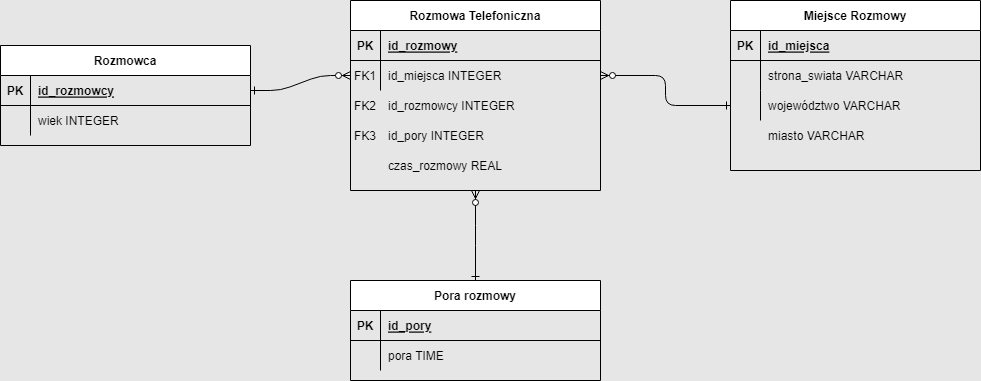

The diagram above was exported from draw.io. Its source (the exported page's mxGraphModel, read from the mxfile embedded in the PNG):
<mxGraphModel dx="1434" dy="780" grid="1" gridSize="10" guides="1" tooltips="1" connect="1" arrows="1" fold="1" page="1" pageScale="1" pageWidth="850" pageHeight="1100" background="#E6E6E6" math="0" shadow="0" extFonts="Permanent Marker^https://fonts.googleapis.com/css?family=Permanent+Marker">
  <root>
    <mxCell id="0" />
    <mxCell id="1" parent="0" />
    <mxCell id="C-vyLk0tnHw3VtMMgP7b-1" value="" style="edgeStyle=elbowEdgeStyle;endArrow=ERzeroToMany;startArrow=ERone;endFill=1;startFill=0;elbow=vertical;exitX=0;exitY=0.5;exitDx=0;exitDy=0;entryX=1;entryY=0.5;entryDx=0;entryDy=0;" parent="1" source="iA3Elap5LSfja1EsPUja-8" target="C-vyLk0tnHw3VtMMgP7b-6" edge="1">
      <mxGeometry width="100" height="100" relative="1" as="geometry">
        <mxPoint x="820" y="220" as="sourcePoint" />
        <mxPoint x="810" y="310" as="targetPoint" />
      </mxGeometry>
    </mxCell>
    <mxCell id="C-vyLk0tnHw3VtMMgP7b-2" value="Rozmowa Telefoniczna" style="shape=table;startSize=30;container=1;collapsible=1;childLayout=tableLayout;fixedRows=1;rowLines=0;fontStyle=1;align=center;resizeLast=1;" parent="1" vertex="1">
      <mxGeometry x="450" y="120" width="250" height="190" as="geometry" />
    </mxCell>
    <mxCell id="C-vyLk0tnHw3VtMMgP7b-3" value="" style="shape=partialRectangle;collapsible=0;dropTarget=0;pointerEvents=0;fillColor=none;points=[[0,0.5],[1,0.5]];portConstraint=eastwest;top=0;left=0;right=0;bottom=1;" parent="C-vyLk0tnHw3VtMMgP7b-2" vertex="1">
      <mxGeometry y="30" width="250" height="30" as="geometry" />
    </mxCell>
    <mxCell id="C-vyLk0tnHw3VtMMgP7b-4" value="PK" style="shape=partialRectangle;overflow=hidden;connectable=0;fillColor=none;top=0;left=0;bottom=0;right=0;fontStyle=1;" parent="C-vyLk0tnHw3VtMMgP7b-3" vertex="1">
      <mxGeometry width="30" height="30" as="geometry">
        <mxRectangle width="30" height="30" as="alternateBounds" />
      </mxGeometry>
    </mxCell>
    <mxCell id="C-vyLk0tnHw3VtMMgP7b-5" value="id_rozmowy" style="shape=partialRectangle;overflow=hidden;connectable=0;fillColor=none;top=0;left=0;bottom=0;right=0;align=left;spacingLeft=6;fontStyle=5;" parent="C-vyLk0tnHw3VtMMgP7b-3" vertex="1">
      <mxGeometry x="30" width="220" height="30" as="geometry">
        <mxRectangle width="220" height="30" as="alternateBounds" />
      </mxGeometry>
    </mxCell>
    <mxCell id="C-vyLk0tnHw3VtMMgP7b-6" value="" style="shape=partialRectangle;collapsible=0;dropTarget=0;pointerEvents=0;fillColor=none;points=[[0,0.5],[1,0.5]];portConstraint=eastwest;top=0;left=0;right=0;bottom=0;" parent="C-vyLk0tnHw3VtMMgP7b-2" vertex="1">
      <mxGeometry y="60" width="250" height="30" as="geometry" />
    </mxCell>
    <mxCell id="C-vyLk0tnHw3VtMMgP7b-7" value="FK1" style="shape=partialRectangle;overflow=hidden;connectable=0;fillColor=none;top=0;left=0;bottom=0;right=0;" parent="C-vyLk0tnHw3VtMMgP7b-6" vertex="1">
      <mxGeometry width="30" height="30" as="geometry">
        <mxRectangle width="30" height="30" as="alternateBounds" />
      </mxGeometry>
    </mxCell>
    <mxCell id="C-vyLk0tnHw3VtMMgP7b-8" value="id_miejsca INTEGER" style="shape=partialRectangle;overflow=hidden;connectable=0;fillColor=none;top=0;left=0;bottom=0;right=0;align=left;spacingLeft=6;" parent="C-vyLk0tnHw3VtMMgP7b-6" vertex="1">
      <mxGeometry x="30" width="220" height="30" as="geometry">
        <mxRectangle width="220" height="30" as="alternateBounds" />
      </mxGeometry>
    </mxCell>
    <mxCell id="C-vyLk0tnHw3VtMMgP7b-23" value="Rozmowca" style="shape=table;startSize=30;container=1;collapsible=1;childLayout=tableLayout;fixedRows=1;rowLines=0;fontStyle=1;align=center;resizeLast=1;" parent="1" vertex="1">
      <mxGeometry x="100" y="165" width="250" height="100" as="geometry" />
    </mxCell>
    <mxCell id="C-vyLk0tnHw3VtMMgP7b-24" value="" style="shape=partialRectangle;collapsible=0;dropTarget=0;pointerEvents=0;fillColor=none;points=[[0,0.5],[1,0.5]];portConstraint=eastwest;top=0;left=0;right=0;bottom=1;" parent="C-vyLk0tnHw3VtMMgP7b-23" vertex="1">
      <mxGeometry y="30" width="250" height="30" as="geometry" />
    </mxCell>
    <mxCell id="C-vyLk0tnHw3VtMMgP7b-25" value="PK" style="shape=partialRectangle;overflow=hidden;connectable=0;fillColor=none;top=0;left=0;bottom=0;right=0;fontStyle=1;" parent="C-vyLk0tnHw3VtMMgP7b-24" vertex="1">
      <mxGeometry width="30" height="30" as="geometry">
        <mxRectangle width="30" height="30" as="alternateBounds" />
      </mxGeometry>
    </mxCell>
    <mxCell id="C-vyLk0tnHw3VtMMgP7b-26" value="id_rozmowcy" style="shape=partialRectangle;overflow=hidden;connectable=0;fillColor=none;top=0;left=0;bottom=0;right=0;align=left;spacingLeft=6;fontStyle=5;" parent="C-vyLk0tnHw3VtMMgP7b-24" vertex="1">
      <mxGeometry x="30" width="220" height="30" as="geometry">
        <mxRectangle width="220" height="30" as="alternateBounds" />
      </mxGeometry>
    </mxCell>
    <mxCell id="C-vyLk0tnHw3VtMMgP7b-27" value="" style="shape=partialRectangle;collapsible=0;dropTarget=0;pointerEvents=0;fillColor=none;points=[[0,0.5],[1,0.5]];portConstraint=eastwest;top=0;left=0;right=0;bottom=0;" parent="C-vyLk0tnHw3VtMMgP7b-23" vertex="1">
      <mxGeometry y="60" width="250" height="30" as="geometry" />
    </mxCell>
    <mxCell id="C-vyLk0tnHw3VtMMgP7b-28" value="" style="shape=partialRectangle;overflow=hidden;connectable=0;fillColor=none;top=0;left=0;bottom=0;right=0;" parent="C-vyLk0tnHw3VtMMgP7b-27" vertex="1">
      <mxGeometry width="30" height="30" as="geometry">
        <mxRectangle width="30" height="30" as="alternateBounds" />
      </mxGeometry>
    </mxCell>
    <mxCell id="C-vyLk0tnHw3VtMMgP7b-29" value="wiek INTEGER" style="shape=partialRectangle;overflow=hidden;connectable=0;fillColor=none;top=0;left=0;bottom=0;right=0;align=left;spacingLeft=6;" parent="C-vyLk0tnHw3VtMMgP7b-27" vertex="1">
      <mxGeometry x="30" width="220" height="30" as="geometry">
        <mxRectangle width="220" height="30" as="alternateBounds" />
      </mxGeometry>
    </mxCell>
    <mxCell id="iA3Elap5LSfja1EsPUja-1" value="Miejsce Rozmowy" style="shape=table;startSize=30;container=1;collapsible=1;childLayout=tableLayout;fixedRows=1;rowLines=0;fontStyle=1;align=center;resizeLast=1;" parent="1" vertex="1">
      <mxGeometry x="830" y="120" width="250" height="170" as="geometry" />
    </mxCell>
    <mxCell id="iA3Elap5LSfja1EsPUja-2" value="" style="shape=partialRectangle;collapsible=0;dropTarget=0;pointerEvents=0;fillColor=none;points=[[0,0.5],[1,0.5]];portConstraint=eastwest;top=0;left=0;right=0;bottom=1;" parent="iA3Elap5LSfja1EsPUja-1" vertex="1">
      <mxGeometry y="30" width="250" height="30" as="geometry" />
    </mxCell>
    <mxCell id="iA3Elap5LSfja1EsPUja-3" value="PK" style="shape=partialRectangle;overflow=hidden;connectable=0;fillColor=none;top=0;left=0;bottom=0;right=0;fontStyle=1;" parent="iA3Elap5LSfja1EsPUja-2" vertex="1">
      <mxGeometry width="30" height="30" as="geometry">
        <mxRectangle width="30" height="30" as="alternateBounds" />
      </mxGeometry>
    </mxCell>
    <mxCell id="iA3Elap5LSfja1EsPUja-4" value="id_miejsca" style="shape=partialRectangle;overflow=hidden;connectable=0;fillColor=none;top=0;left=0;bottom=0;right=0;align=left;spacingLeft=6;fontStyle=5;" parent="iA3Elap5LSfja1EsPUja-2" vertex="1">
      <mxGeometry x="30" width="220" height="30" as="geometry">
        <mxRectangle width="220" height="30" as="alternateBounds" />
      </mxGeometry>
    </mxCell>
    <mxCell id="iA3Elap5LSfja1EsPUja-5" value="" style="shape=partialRectangle;collapsible=0;dropTarget=0;pointerEvents=0;fillColor=none;points=[[0,0.5],[1,0.5]];portConstraint=eastwest;top=0;left=0;right=0;bottom=0;" parent="iA3Elap5LSfja1EsPUja-1" vertex="1">
      <mxGeometry y="60" width="250" height="30" as="geometry" />
    </mxCell>
    <mxCell id="iA3Elap5LSfja1EsPUja-6" value="" style="shape=partialRectangle;overflow=hidden;connectable=0;fillColor=none;top=0;left=0;bottom=0;right=0;" parent="iA3Elap5LSfja1EsPUja-5" vertex="1">
      <mxGeometry width="30" height="30" as="geometry">
        <mxRectangle width="30" height="30" as="alternateBounds" />
      </mxGeometry>
    </mxCell>
    <mxCell id="iA3Elap5LSfja1EsPUja-7" value="strona_swiata VARCHAR" style="shape=partialRectangle;overflow=hidden;connectable=0;fillColor=none;top=0;left=0;bottom=0;right=0;align=left;spacingLeft=6;" parent="iA3Elap5LSfja1EsPUja-5" vertex="1">
      <mxGeometry x="30" width="220" height="30" as="geometry">
        <mxRectangle width="220" height="30" as="alternateBounds" />
      </mxGeometry>
    </mxCell>
    <mxCell id="iA3Elap5LSfja1EsPUja-8" value="" style="shape=partialRectangle;collapsible=0;dropTarget=0;pointerEvents=0;fillColor=none;points=[[0,0.5],[1,0.5]];portConstraint=eastwest;top=0;left=0;right=0;bottom=0;" parent="iA3Elap5LSfja1EsPUja-1" vertex="1">
      <mxGeometry y="90" width="250" height="30" as="geometry" />
    </mxCell>
    <mxCell id="iA3Elap5LSfja1EsPUja-9" value="" style="shape=partialRectangle;overflow=hidden;connectable=0;fillColor=none;top=0;left=0;bottom=0;right=0;" parent="iA3Elap5LSfja1EsPUja-8" vertex="1">
      <mxGeometry width="30" height="30" as="geometry">
        <mxRectangle width="30" height="30" as="alternateBounds" />
      </mxGeometry>
    </mxCell>
    <mxCell id="iA3Elap5LSfja1EsPUja-10" value="województwo VARCHAR" style="shape=partialRectangle;overflow=hidden;connectable=0;fillColor=none;top=0;left=0;bottom=0;right=0;align=left;spacingLeft=6;" parent="iA3Elap5LSfja1EsPUja-8" vertex="1">
      <mxGeometry x="30" width="220" height="30" as="geometry">
        <mxRectangle width="220" height="30" as="alternateBounds" />
      </mxGeometry>
    </mxCell>
    <mxCell id="iA3Elap5LSfja1EsPUja-12" value="miasto VARCHAR" style="shape=partialRectangle;overflow=hidden;connectable=0;fillColor=none;top=0;left=0;bottom=0;right=0;align=left;spacingLeft=6;" parent="1" vertex="1">
      <mxGeometry x="860" y="240" width="220" height="30" as="geometry">
        <mxRectangle width="220" height="30" as="alternateBounds" />
      </mxGeometry>
    </mxCell>
    <mxCell id="iA3Elap5LSfja1EsPUja-13" value="" style="edgeStyle=entityRelationEdgeStyle;endArrow=ERzeroToMany;startArrow=ERone;endFill=1;startFill=0;exitX=1;exitY=0.5;exitDx=0;exitDy=0;entryX=0;entryY=0.5;entryDx=0;entryDy=0;" parent="1" source="C-vyLk0tnHw3VtMMgP7b-24" target="C-vyLk0tnHw3VtMMgP7b-6" edge="1">
      <mxGeometry width="100" height="100" relative="1" as="geometry">
        <mxPoint x="380" y="165" as="sourcePoint" />
        <mxPoint x="410" y="200" as="targetPoint" />
      </mxGeometry>
    </mxCell>
    <mxCell id="iA3Elap5LSfja1EsPUja-15" value="" style="shape=partialRectangle;collapsible=0;dropTarget=0;pointerEvents=0;fillColor=none;points=[[0,0.5],[1,0.5]];portConstraint=eastwest;top=0;left=0;right=0;bottom=0;" parent="1" vertex="1">
      <mxGeometry x="450" y="210" width="250" height="30" as="geometry" />
    </mxCell>
    <mxCell id="iA3Elap5LSfja1EsPUja-16" value="" style="shape=partialRectangle;overflow=hidden;connectable=0;fillColor=none;top=0;left=0;bottom=0;right=0;" parent="iA3Elap5LSfja1EsPUja-15" vertex="1">
      <mxGeometry width="30" height="30" as="geometry">
        <mxRectangle width="30" height="30" as="alternateBounds" />
      </mxGeometry>
    </mxCell>
    <mxCell id="iA3Elap5LSfja1EsPUja-17" value="id_rozmowcy INTEGER" style="shape=partialRectangle;overflow=hidden;connectable=0;fillColor=none;top=0;left=0;bottom=0;right=0;align=left;spacingLeft=6;" parent="iA3Elap5LSfja1EsPUja-15" vertex="1">
      <mxGeometry x="30" width="220" height="30" as="geometry">
        <mxRectangle width="220" height="30" as="alternateBounds" />
      </mxGeometry>
    </mxCell>
    <mxCell id="iA3Elap5LSfja1EsPUja-18" value="id_pory INTEGER" style="shape=partialRectangle;overflow=hidden;connectable=0;fillColor=none;top=0;left=0;bottom=0;right=0;align=left;spacingLeft=6;" parent="1" vertex="1">
      <mxGeometry x="480" y="240" width="220" height="30" as="geometry">
        <mxRectangle width="220" height="30" as="alternateBounds" />
      </mxGeometry>
    </mxCell>
    <mxCell id="iA3Elap5LSfja1EsPUja-19" value="FK2" style="shape=partialRectangle;overflow=hidden;connectable=0;fillColor=none;top=0;left=0;bottom=0;right=0;" parent="1" vertex="1">
      <mxGeometry x="450" y="210" width="30" height="30" as="geometry">
        <mxRectangle width="30" height="30" as="alternateBounds" />
      </mxGeometry>
    </mxCell>
    <mxCell id="Y4Avdeb0uD0D26N3wd2I-1" value="Pora rozmowy" style="shape=table;startSize=30;container=1;collapsible=1;childLayout=tableLayout;fixedRows=1;rowLines=0;fontStyle=1;align=center;resizeLast=1;" vertex="1" parent="1">
      <mxGeometry x="450" y="400" width="250" height="100" as="geometry" />
    </mxCell>
    <mxCell id="Y4Avdeb0uD0D26N3wd2I-2" value="" style="shape=partialRectangle;collapsible=0;dropTarget=0;pointerEvents=0;fillColor=none;points=[[0,0.5],[1,0.5]];portConstraint=eastwest;top=0;left=0;right=0;bottom=1;" vertex="1" parent="Y4Avdeb0uD0D26N3wd2I-1">
      <mxGeometry y="30" width="250" height="30" as="geometry" />
    </mxCell>
    <mxCell id="Y4Avdeb0uD0D26N3wd2I-3" value="PK" style="shape=partialRectangle;overflow=hidden;connectable=0;fillColor=none;top=0;left=0;bottom=0;right=0;fontStyle=1;" vertex="1" parent="Y4Avdeb0uD0D26N3wd2I-2">
      <mxGeometry width="30" height="30" as="geometry">
        <mxRectangle width="30" height="30" as="alternateBounds" />
      </mxGeometry>
    </mxCell>
    <mxCell id="Y4Avdeb0uD0D26N3wd2I-4" value="id_pory" style="shape=partialRectangle;overflow=hidden;connectable=0;fillColor=none;top=0;left=0;bottom=0;right=0;align=left;spacingLeft=6;fontStyle=5;" vertex="1" parent="Y4Avdeb0uD0D26N3wd2I-2">
      <mxGeometry x="30" width="220" height="30" as="geometry">
        <mxRectangle width="220" height="30" as="alternateBounds" />
      </mxGeometry>
    </mxCell>
    <mxCell id="Y4Avdeb0uD0D26N3wd2I-5" value="" style="shape=partialRectangle;collapsible=0;dropTarget=0;pointerEvents=0;fillColor=none;points=[[0,0.5],[1,0.5]];portConstraint=eastwest;top=0;left=0;right=0;bottom=0;" vertex="1" parent="Y4Avdeb0uD0D26N3wd2I-1">
      <mxGeometry y="60" width="250" height="30" as="geometry" />
    </mxCell>
    <mxCell id="Y4Avdeb0uD0D26N3wd2I-6" value="" style="shape=partialRectangle;overflow=hidden;connectable=0;fillColor=none;top=0;left=0;bottom=0;right=0;" vertex="1" parent="Y4Avdeb0uD0D26N3wd2I-5">
      <mxGeometry width="30" height="30" as="geometry">
        <mxRectangle width="30" height="30" as="alternateBounds" />
      </mxGeometry>
    </mxCell>
    <mxCell id="Y4Avdeb0uD0D26N3wd2I-7" value="pora TIME " style="shape=partialRectangle;overflow=hidden;connectable=0;fillColor=none;top=0;left=0;bottom=0;right=0;align=left;spacingLeft=6;" vertex="1" parent="Y4Avdeb0uD0D26N3wd2I-5">
      <mxGeometry x="30" width="220" height="30" as="geometry">
        <mxRectangle width="220" height="30" as="alternateBounds" />
      </mxGeometry>
    </mxCell>
    <mxCell id="Y4Avdeb0uD0D26N3wd2I-8" value="FK3" style="shape=partialRectangle;overflow=hidden;connectable=0;fillColor=none;top=0;left=0;bottom=0;right=0;" vertex="1" parent="1">
      <mxGeometry x="450" y="240" width="30" height="30" as="geometry">
        <mxRectangle width="30" height="30" as="alternateBounds" />
      </mxGeometry>
    </mxCell>
    <mxCell id="Y4Avdeb0uD0D26N3wd2I-9" value="czas_rozmowy REAL" style="shape=partialRectangle;overflow=hidden;connectable=0;fillColor=none;top=0;left=0;bottom=0;right=0;align=left;spacingLeft=6;" vertex="1" parent="1">
      <mxGeometry x="480" y="270" width="220" height="30" as="geometry">
        <mxRectangle width="220" height="30" as="alternateBounds" />
      </mxGeometry>
    </mxCell>
    <mxCell id="Y4Avdeb0uD0D26N3wd2I-10" value="" style="edgeStyle=elbowEdgeStyle;endArrow=ERzeroToMany;startArrow=ERone;endFill=1;startFill=0;elbow=vertical;exitX=0.5;exitY=0;exitDx=0;exitDy=0;entryX=0.5;entryY=1;entryDx=0;entryDy=0;" edge="1" parent="1" source="Y4Avdeb0uD0D26N3wd2I-1" target="C-vyLk0tnHw3VtMMgP7b-2">
      <mxGeometry width="100" height="100" relative="1" as="geometry">
        <mxPoint x="810" y="370" as="sourcePoint" />
        <mxPoint x="680" y="340" as="targetPoint" />
      </mxGeometry>
    </mxCell>
  </root>
</mxGraphModel>